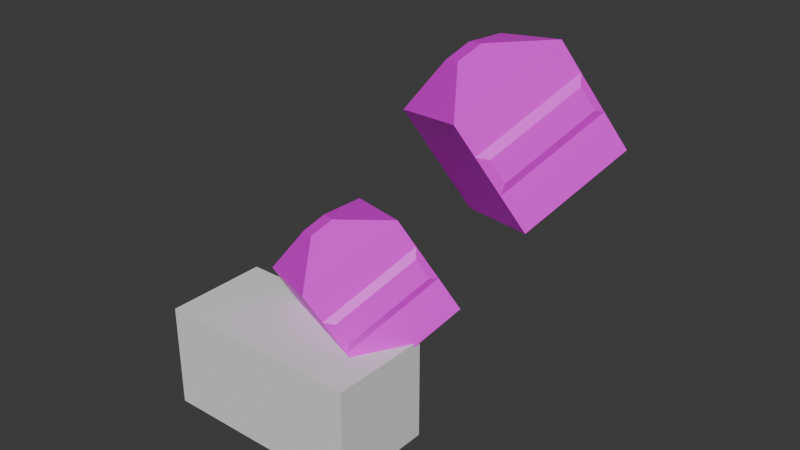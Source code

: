 # Source: GLD_scripting.blend  (saved by Blender 5.0.119; exported with 4.5.12 LTS)
import bpy
from mathutils import Matrix  # noqa: F401  (used for matrix-valued properties, if any)

bpy.ops.wm.read_factory_settings(use_empty=True)
scene = bpy.context.scene
scene.name = 'Scene'

# ---- collections
col_geo = bpy.data.collections.new('geo'); scene.collection.children.link(col_geo)
col_uv = bpy.data.collections.new('UV'); scene.collection.children.link(col_uv)

# ---- images (referenced by path relative to the original .blend; pixels are not part of the script)
import os
ASSET_DIR = os.environ.get("B2B_ASSET_DIR", "")  # directory of the original .blend (textures are referenced by path, not embedded)
HERE = os.path.dirname(os.path.abspath(__file__))  # packed textures are extracted next to this script under _unpacked/

def load_image(name, relpath, width, height, colorspace="sRGB"):
    """Load a texture the original file referenced (path relative to the .blend, or extracted next to this script)."""
    p = next((c for c in (os.path.join(HERE, relpath), os.path.join(ASSET_DIR, relpath)) if relpath and os.path.exists(c)), "")
    if p:
        img = bpy.data.images.load(p, check_existing=True)
        img.name = name
    else:  # same state as the original file: an image datablock whose file is absent (Cycles renders it pink)
        img = bpy.data.images.new(name, width, height)
        img.source = "FILE"
        img.filepath = "//" + (relpath or name)
    img.colorspace_settings.name = colorspace
    return img
img_1b47d525_c_bmp = load_image('1B47D525_c.bmp', 'Dam/dam1/1B47D525_c.bmp', 1024, 1024, 'sRGB')

# ---- materials (node trees are filled in below, after node groups)
mat_material_001 = bpy.data.materials.new('Material.001')

# ---- material node trees
mat_material_001.use_nodes = True; mat_material_001.node_tree.nodes.clear()
_N = mat_material_001.node_tree.nodes; _L = mat_material_001.node_tree.links
n0 = _N.new('ShaderNodeBsdfPrincipled'); n0.name = 'Principled BSDF'; n0.location = (-199, 100)
n1 = _N.new('ShaderNodeOutputMaterial'); n1.name = 'Material Output'; n1.location = (201, 100)
n2 = _N.new('ShaderNodeTexImage'); n2.name = 'Image Texture'; n2.location = (-479, 60)
n2.image = img_1b47d525_c_bmp
n3 = _N.new('ShaderNodeMapping'); n3.name = 'Mapping'; n3.location = (-659, 60)
n4 = _N.new('ShaderNodeTexCoord'); n4.name = 'Texture Coordinate'; n4.location = (-839, 60)
_L.new(n0.outputs[0], n1.inputs[0])
_L.new(n2.outputs[0], n0.inputs[0])
_L.new(n3.outputs[0], n2.inputs[0])
_L.new(n4.outputs[2], n3.inputs[0])
n1.is_active_output = True

# ---- world
world_world = bpy.data.worlds.new('World'); scene.world = world_world
world_world.use_nodes = True; world_world.node_tree.nodes.clear()
_N = world_world.node_tree.nodes; _L = world_world.node_tree.links
n0 = _N.new('ShaderNodeOutputWorld'); n0.name = 'World Output'; n0.location = (200, 100)
n1 = _N.new('ShaderNodeBackground'); n1.name = 'Background'; n1.location = (-200, 100)
n1.inputs[0].default_value = (0.05088, 0.05088, 0.05088, 1.0)
_L.new(n1.outputs[0], n0.inputs[0])
n0.is_active_output = True
world_world.color = (0.05088, 0.05088, 0.05088)
world_world.sun_shadow_jitter_overblur = 0.0

# ---- meshes
me_cube_001 = bpy.data.meshes.new('Cube.001')
me_cube_001.from_pydata([(-0.2238, -0.2238, 1.446), (-0.2238, 0.2238, 1.446), (-1.0, -1.0, -1.0), (-1.0, 1.0, -1.0), (0.2238, -0.2238, 1.446), (0.2238, 0.2238, 1.446), (1.0, -1.0, -1.0), (1.0, 1.0, -1.0), (-1.0, -1.0, 0.4221), (-1.0, 1.0, 0.4221), (1.074, -0.8564, 0.2785), (1.074, 0.8564, 0.2785), (-1.0, -1.0, 1.0), (-1.0, 1.0, 1.0), (1.0, 1.0, 1.0), (1.0, -1.0, 1.0), (-1.0, 1.0, -0.289), (1.074, -0.8564, -0.1454), (-1.0, -1.0, -0.289), (1.074, 0.8564, -0.1454), (1.0, 1.0, -0.289), (1.0, 1.0, 0.4221), (1.0, -1.0, 0.4221), (1.0, -1.0, -0.289)], [], [(18, 16, 3, 2), (2, 3, 7, 6), (22, 21, 14, 15), (4, 5, 1, 0), (8, 22, 15, 12), (21, 9, 13, 14), (20, 16, 9, 21), (18, 23, 22, 8), (17, 19, 11, 10), (12, 13, 9, 8), (0, 1, 13, 12), (5, 4, 15, 14), (4, 0, 12, 15), (1, 5, 14, 13), (6, 7, 20, 23), (2, 6, 23, 18), (7, 3, 16, 20), (8, 9, 16, 18), (11, 19, 20, 21), (10, 11, 21, 22), (17, 10, 22, 23), (19, 17, 23, 20)])
_uv = me_cube_001.uv_layers.new(name='UVMap')
_uv.uv.foreach_set('vector', [0.375, 0.1611, 0.625, 0.1611, 0.625, 0.25, 0.375, 0.25, 0.375, 0.25, 0.625, 0.25, 0.625, 0.5, 0.375, 0.5, 0.375, 0.6778, 0.625, 0.6778, 0.625, 0.75, 0.375, 0.75, 0.472, 0.847, 0.528, 0.847, 0.528, 0.903, 0.472, 0.903, 0.125, 0.6778, 0.375, 0.6778, 0.375, 0.75, 0.125, 0.75, 0.625, 0.6778, 0.875, 0.6778, 0.875, 0.75, 0.625, 0.75, 0.625, 0.5889, 0.875, 0.5889, 0.875, 0.6778, 0.625, 0.6778, 0.125, 0.5889, 0.375, 0.5889, 0.375, 0.6778, 0.125, 0.6778, 0.3929, 0.6068, 0.6071, 0.6068, 0.6071, 0.6598, 0.3929, 0.6598, 0.375, 0.0, 0.625, 0.0, 0.625, 0.07224, 0.375, 0.07224, 0.472, 0.903, 0.528, 0.903, 0.625, 1.0, 0.375, 1.0, 0.528, 0.847, 0.472, 0.847, 0.375, 0.75, 0.625, 0.75, 0.472, 0.847, 0.472, 0.903, 0.375, 1.0, 0.375, 0.75, 0.528, 0.903, 0.528, 0.847, 0.625, 0.75, 0.625, 1.0, 0.375, 0.5, 0.625, 0.5, 0.625, 0.5889, 0.375, 0.5889, 0.125, 0.5, 0.375, 0.5, 0.375, 0.5889, 0.125, 0.5889, 0.625, 0.5, 0.875, 0.5, 0.875, 0.5889, 0.625, 0.5889, 0.375, 0.07224, 0.625, 0.07224, 0.625, 0.1611, 0.375, 0.1611, 0.6071, 0.6598, 0.6071, 0.6068, 0.625, 0.5889, 0.625, 0.6778, 0.3929, 0.6598, 0.6071, 0.6598, 0.625, 0.6778, 0.375, 0.6778, 0.3929, 0.6068, 0.3929, 0.6598, 0.375, 0.6778, 0.375, 0.5889, 0.6071, 0.6068, 0.3929, 0.6068, 0.375, 0.5889, 0.625, 0.5889])
me_cube_001.materials.append(mat_material_001)
me_cube_001.update()
me_cube_006 = bpy.data.meshes.new('Cube.006')
me_cube_006.from_pydata([(1.0, -1.0, 1.0), (1.0, 1.0, 1.0), (-1.0, 1.0, 1.0), (-1.0, -1.0, 1.0), (-0.2238, 0.2238, 1.446), (-0.2238, -0.2238, 1.446), (0.2238, -0.2238, 1.446), (0.2238, 0.2238, 1.446), (-1.0, -1.0, -1.0), (-1.0, 1.0, -1.0), (1.0, -1.0, -1.0), (1.0, 1.0, -1.0), (-1.0, -1.0, 0.4221), (-1.0, 1.0, 0.4221), (-1.0, -1.0, 1.0), (-1.0, 1.0, 1.0), (1.0, 1.0, 1.0), (1.0, -1.0, 1.0), (-1.0, 1.0, -0.289), (-1.0, -1.0, -0.289), (1.0, 1.0, -0.289), (1.0, 1.0, 0.4221), (1.0, -1.0, 0.4221), (1.0, -1.0, -0.289)], [], [(6, 7, 4, 5), (5, 4, 2, 3), (4, 7, 1, 2), (7, 6, 0, 1), (6, 5, 3, 0), (19, 18, 9, 8), (8, 9, 11, 10), (22, 21, 16, 17), (12, 22, 17, 14), (21, 13, 15, 16), (20, 18, 13, 21), (19, 23, 22, 12), (14, 15, 13, 12), (10, 11, 20, 23), (8, 10, 23, 19), (11, 9, 18, 20), (12, 13, 18, 19), (16, 15, 2, 1), (14, 17, 0, 3), (15, 14, 3, 2), (17, 16, 1, 0)])
_uv = me_cube_006.uv_layers.new(name='UVMap')
_uv.uv.foreach_set('vector', [0.472, 0.847, 0.528, 0.847, 0.528, 0.903, 0.472, 0.903, 0.472, 0.903, 0.528, 0.903, 0.625, 1.0, 0.375, 1.0, 0.528, 0.903, 0.528, 0.847, 0.625, 0.75, 0.625, 1.0, 0.528, 0.847, 0.472, 0.847, 0.375, 0.75, 0.625, 0.75, 0.472, 0.847, 0.472, 0.903, 0.375, 1.0, 0.375, 0.75, 0.375, 0.1611, 0.625, 0.1611, 0.625, 0.25, 0.375, 0.25, 0.375, 0.25, 0.625, 0.25, 0.625, 0.5, 0.375, 0.5, 0.375, 0.6778, 0.625, 0.6778, 0.625, 0.75, 0.375, 0.75, 0.125, 0.6778, 0.375, 0.6778, 0.375, 0.75, 0.125, 0.75, 0.625, 0.6778, 0.875, 0.6778, 0.875, 0.75, 0.625, 0.75, 0.625, 0.5889, 0.875, 0.5889, 0.875, 0.6778, 0.625, 0.6778, 0.125, 0.5889, 0.375, 0.5889, 0.375, 0.6778, 0.125, 0.6778, 0.375, 0.0, 0.625, 0.0, 0.625, 0.07224, 0.375, 0.07224, 0.375, 0.5, 0.625, 0.5, 0.625, 0.5889, 0.375, 0.5889, 0.125, 0.5, 0.375, 0.5, 0.375, 0.5889, 0.125, 0.5889, 0.625, 0.5, 0.875, 0.5, 0.875, 0.5889, 0.625, 0.5889, 0.375, 0.07224, 0.625, 0.07224, 0.625, 0.1611, 0.375, 0.1611, 0.625, 0.75, 0.875, 0.75, 0.875, 0.75, 0.625, 0.75, 0.125, 0.75, 0.375, 0.75, 0.375, 0.75, 0.125, 0.75, 0.625, 0.0, 0.375, 0.0, 0.375, 0.0, 0.625, 0.0, 0.375, 0.75, 0.625, 0.75, 0.625, 0.75, 0.375, 0.75])
me_cube_006.materials.append(mat_material_001)
me_cube_006.update()
me_cube_002 = bpy.data.meshes.new('Cube.002')
me_cube_002.from_pydata([(3.576e-07, 0.8564, 0.212), (3.576e-07, 0.8564, -0.212), (-3.576e-07, -0.8564, -0.212), (-3.576e-07, -0.8564, 0.212)], [], [(2, 1, 0, 3)])
_uv = me_cube_002.uv_layers.new(name='UVMap')
_uv.uv.foreach_set('vector', [0.3929, 0.6068, 0.6071, 0.6068, 0.6071, 0.6598, 0.3929, 0.6598])
me_cube_002.materials.append(mat_material_001)
me_cube_002.update()
me_cube_003 = bpy.data.meshes.new('Cube.003')
me_cube_003.from_pydata([(0.03709, 0.8564, -0.07178), (-0.03709, 1.0, 0.07178), (0.03709, -0.8564, -0.07178), (-0.03709, -1.0, 0.07178)], [], [(2, 0, 1, 3)])
_uv = me_cube_003.uv_layers.new(name='UVMap')
_uv.uv.foreach_set('vector', [0.3929, 0.6598, 0.6071, 0.6598, 0.625, 0.6778, 0.375, 0.6778])
me_cube_003.materials.append(mat_material_001)
me_cube_003.update()
me_cube_004 = bpy.data.meshes.new('Cube.004')
me_cube_004.from_pydata([(0.03709, 0.07178, -0.212), (-0.03709, -0.07178, -0.3555), (0.03709, 0.07178, 0.212), (-0.03709, -0.07178, 0.3555)], [], [(0, 2, 3, 1)])
_uv = me_cube_004.uv_layers.new(name='UVMap')
_uv.uv.foreach_set('vector', [0.3929, 0.6068, 0.3929, 0.6598, 0.375, 0.6778, 0.375, 0.5889])
me_cube_004.materials.append(mat_material_001)
me_cube_004.update()
me_cube_005 = bpy.data.meshes.new('Cube.005')
me_cube_005.from_pydata([(0.03709, 0.8564, 0.07178), (-0.03709, 1.0, -0.07178), (0.03709, -0.8564, 0.07178), (-0.03709, -1.0, -0.07178)], [], [(0, 2, 3, 1)])
_uv = me_cube_005.uv_layers.new(name='UVMap')
_uv.uv.foreach_set('vector', [0.6071, 0.6068, 0.3929, 0.6068, 0.375, 0.5889, 0.625, 0.5889])
me_cube_005.materials.append(mat_material_001)
me_cube_005.update()
me_cube_007 = bpy.data.meshes.new('Cube.007')
me_cube_007.from_pydata([(0.03709, -0.07178, 0.212), (0.03709, -0.07178, -0.212), (-0.03709, 0.07178, -0.3555), (-0.03709, 0.07178, 0.3555)], [], [(0, 1, 2, 3)])
_uv = me_cube_007.uv_layers.new(name='UVMap')
_uv.uv.foreach_set('vector', [0.6071, 0.6598, 0.6071, 0.6068, 0.625, 0.5889, 0.625, 0.6778])
me_cube_007.materials.append(mat_material_001)
me_cube_007.update()
me_plane = bpy.data.meshes.new('Plane')
me_plane.from_pydata([(-1.0, -1.0, 0.0), (1.0, -1.0, 0.0), (-1.0, 1.0, 0.0), (1.0, 1.0, 0.0)], [], [(0, 1, 3, 2)])
_uv = me_plane.uv_layers.new(name='UVMap')
_uv.uv.foreach_set('vector', [0.0, 0.0, 1.0, 0.0, 1.0, 1.0, 0.0, 1.0])
me_plane.update()
me_cube = bpy.data.meshes.new('Cube')
me_cube.from_pydata([(-1.0, -1.0, -1.0), (-1.0, -1.0, 1.0), (-1.0, 1.0, -1.0), (-1.0, 1.0, 1.0), (1.0, -1.0, -1.0), (1.0, -1.0, 1.0), (1.0, 1.0, -1.0), (1.0, 1.0, 1.0), (3.0, -1.0, -1.0), (3.0, -1.0, 1.0), (3.0, 1.0, -1.0), (3.0, 1.0, 1.0)], [], [(1, 2, 0), (3, 6, 2), (5, 0, 4), (6, 0, 2), (3, 5, 7), (1, 3, 2), (3, 7, 6), (5, 1, 0), (6, 4, 0), (3, 1, 5), (7, 10, 6), (11, 8, 10), (9, 4, 8), (10, 4, 6), (7, 9, 11), (7, 11, 10), (11, 9, 8), (9, 5, 4), (10, 8, 4), (7, 5, 9)])
_uv = me_cube.uv_layers.new(name='UVMap')
_uv.uv.foreach_set('vector', [0.625, 0.0, 0.375, 0.25, 0.375, 0.0, 0.625, 0.25, 0.375, 0.5, 0.375, 0.25, 0.625, 0.75, 0.375, 1.0, 0.375, 0.75, 0.375, 0.5, 0.125, 0.75, 0.125, 0.5, 0.875, 0.5, 0.625, 0.75, 0.625, 0.5, 0.625, 0.0, 0.625, 0.25, 0.375, 0.25, 0.625, 0.25, 0.625, 0.5, 0.375, 0.5, 0.625, 0.75, 0.625, 1.0, 0.375, 1.0, 0.375, 0.5, 0.375, 0.75, 0.125, 0.75, 0.875, 0.5, 0.875, 0.75, 0.625, 0.75, 0.625, 0.25, 0.375, 0.5, 0.375, 0.25, 0.625, 0.5, 0.375, 0.75, 0.375, 0.5, 0.625, 0.75, 0.375, 1.0, 0.375, 0.75, 0.375, 0.5, 0.125, 0.75, 0.125, 0.5, 0.875, 0.5, 0.625, 0.75, 0.625, 0.5, 0.625, 0.25, 0.625, 0.5, 0.375, 0.5, 0.625, 0.5, 0.625, 0.75, 0.375, 0.75, 0.625, 0.75, 0.625, 1.0, 0.375, 1.0, 0.375, 0.5, 0.375, 0.75, 0.125, 0.75, 0.875, 0.5, 0.875, 0.75, 0.625, 0.75])
me_cube.update()

# ---- objects
ob_cube = bpy.data.objects.new('Cube', me_cube_001)
ob_cube_005 = bpy.data.objects.new('Cube.005', me_cube_006)
ob_cube_001 = bpy.data.objects.new('Cube.001', me_cube_002)
ob_cube_002 = bpy.data.objects.new('Cube.002', me_cube_003)
ob_cube_003 = bpy.data.objects.new('Cube.003', me_cube_004)
ob_cube_004 = bpy.data.objects.new('Cube.004', me_cube_005)
ob_cube_006 = bpy.data.objects.new('Cube.006', me_cube_007)
ob_plane = bpy.data.objects.new('Plane', me_plane)
ob_cube_007 = bpy.data.objects.new('Cube.007', me_cube)

# ---- transforms, parenting, visibility, modifiers, constraints
ob_cube.location = (4.245, 1.645, 4.991)
ob_cube.rotation_euler = (0.519, -0.2379, -0.512)
ob_cube.scale = (1.0, 1.0, 1.0)
ob_cube_005.location = (1.749, 1.006, 1.562)
ob_cube_005.rotation_euler = (0.519, -0.2379, -0.512)
ob_cube_001.location = (2.631, 0.4724, 1.871)
ob_cube_001.rotation_euler = (0.519, -0.2379, -0.512)
ob_cube_002.location = (2.48, 0.3958, 2.102)
ob_cube_002.rotation_euler = (0.519, -0.2379, -0.512)
ob_cube_003.location = (2.3, -0.2657, 1.415)
ob_cube_003.rotation_euler = (0.519, -0.2379, -0.512)
ob_cube_004.location = (2.719, 0.5843, 1.623)
ob_cube_004.rotation_euler = (0.519, -0.2379, -0.512)
ob_cube_006.location = (2.9, 1.246, 2.31)
ob_cube_006.rotation_euler = (0.519, -0.2379, -0.512)
ob_plane.location = (0.0, 0.0, 0.0)
ob_cube_007.location = (0.0, 0.0, 0.0)

# ---- collection membership
col_geo.objects.link(ob_cube)
col_geo.objects.link(ob_cube_005)
col_geo.objects.link(ob_cube_001)
col_geo.objects.link(ob_cube_002)
col_geo.objects.link(ob_cube_003)
col_geo.objects.link(ob_cube_004)
col_geo.objects.link(ob_cube_006)
col_geo.objects.link(ob_plane)
col_uv.objects.link(ob_cube_007)

# ---- scene / render settings (as saved in the file)
scene.frame_start = 1; scene.frame_end = 250; scene.frame_set(250)
scene.render.engine = 'BLENDER_EEVEE_NEXT'
scene.render.bake_bias = 0.0
scene.render.bake_samples = 0
scene.cycles.sampling_pattern = 'TABULATED_SOBOL'
scene.eevee.use_volume_custom_range = False
bpy.context.view_layer.update()

# ---- added for rendering (the .blend has no active camera and no usable light): camera, sun
cam_auto = bpy.data.cameras.new('AutoCamera')
cam_auto.lens = 50.0
cam_auto.sensor_width = 36.0
cam_auto.clip_end = 1000.0
ob_auto_camera = bpy.data.objects.new('AutoCamera', cam_auto)
scene.collection.objects.link(ob_auto_camera)
ob_auto_camera.location = (12.9565, -11.4745, 11.3786)
ob_auto_camera.rotation_euler = (1.09748, -7.21219e-08, 0.694738)
scene.camera = ob_auto_camera
light_auto_sun = bpy.data.lights.new('AutoSun', 'SUN')
light_auto_sun.energy = 3.0
light_auto_sun.angle = 0.0523599
ob_auto_sun = bpy.data.objects.new('AutoSun', light_auto_sun)
scene.collection.objects.link(ob_auto_sun)
ob_auto_sun.rotation_euler = (0.872665, 0.174533, 0.523599)
bpy.context.view_layer.update()
